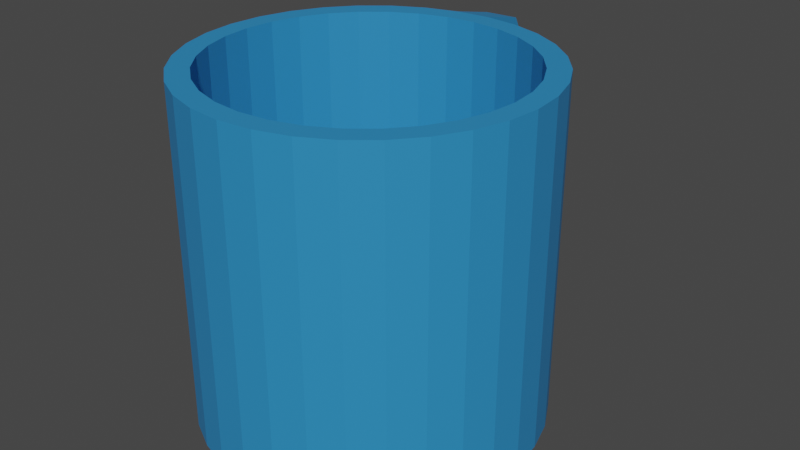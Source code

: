 # Source: mug.blend  (saved by Blender 2.92.15; exported with 4.5.12 LTS)
import bpy
from mathutils import Matrix  # noqa: F401  (used for matrix-valued properties, if any)

bpy.ops.wm.read_factory_settings(use_empty=True)
scene = bpy.context.scene
scene.name = 'Scene'

# ---- collections
col_collection = bpy.data.collections.new('Collection'); scene.collection.children.link(col_collection)

# ---- materials (node trees are filled in below, after node groups)
mat_white = bpy.data.materials.new('white')
mat_white.use_transparent_shadow = False

# ---- material node trees
mat_white.use_nodes = True; mat_white.node_tree.nodes.clear()
_N = mat_white.node_tree.nodes; _L = mat_white.node_tree.links
n0 = _N.new('ShaderNodeBsdfPrincipled'); n0.name = 'Principled BSDF'; n0.location = (10, 300)
n0.distribution = 'GGX'
n0.subsurface_method = 'BURLEY'
n0.inputs[0].default_value = (0.02634, 0.2524, 0.5741, 1.0)
n0.inputs[3].default_value = 1.45
n0.inputs[27].default_value = (0.0, 0.0, 0.0, 1.0)
n0.inputs[28].default_value = 1.0
n1 = _N.new('ShaderNodeOutputMaterial'); n1.name = 'Material Output'; n1.location = (300, 300)
_L.new(n0.outputs[0], n1.inputs[0])
n1.is_active_output = True

# ---- world
world_world = bpy.data.worlds.new('World'); scene.world = world_world
world_world.use_nodes = True; world_world.node_tree.nodes.clear()
_N = world_world.node_tree.nodes; _L = world_world.node_tree.links
n0 = _N.new('ShaderNodeOutputWorld'); n0.name = 'World Output'; n0.location = (300, 300)
n1 = _N.new('ShaderNodeBackground'); n1.name = 'Background'; n1.location = (10, 300)
n1.inputs[0].default_value = (0.05088, 0.05088, 0.05088, 1.0)
_L.new(n1.outputs[0], n0.inputs[0])
n0.is_active_output = True
world_world.color = (0.05088, 0.05088, 0.05088)
world_world.use_sun_shadow = False
world_world.sun_shadow_jitter_overblur = 0.0

# ---- meshes
me_cylinder = bpy.data.meshes.new('Cylinder')
me_cylinder.from_pydata([(0.0, 1.0, -1.0), (-4.808e-08, 0.8741, 1.0), (0.1951, 0.9808, -1.0), (0.1705, 0.8573, 1.0), (0.3827, 0.9239, -1.0), (0.3345, 0.8075, 1.0), (0.5556, 0.8315, -1.0), (0.4856, 0.7268, 1.0), (0.7071, 0.7071, -1.0), (0.6181, 0.6181, 1.0), (0.8315, 0.5556, -1.0), (0.7268, 0.4856, 1.0), (0.9239, 0.3827, -1.0), (0.8075, 0.3345, 1.0), (0.9808, 0.1951, -1.0), (0.8573, 0.1705, 1.0), (1.0, 7.55e-08, -1.0), (0.8741, 5.617e-08, 1.0), (0.9808, -0.1951, -1.0), (0.8573, -0.1705, 1.0), (0.9239, -0.3827, -1.0), (0.8075, -0.3345, 1.0), (0.8315, -0.5556, -1.0), (0.7268, -0.4856, 1.0), (0.7071, -0.7071, -1.0), (0.6181, -0.6181, 1.0), (0.5556, -0.8315, -1.0), (0.4856, -0.7268, 1.0), (0.3827, -0.9239, -1.0), (0.3345, -0.8075, 1.0), (0.1951, -0.9808, -1.0), (0.1705, -0.8573, 1.0), (-3.258e-07, -1.0, -1.0), (-2.872e-07, -0.8741, 1.0), (-0.1951, -0.9808, -1.0), (-0.1705, -0.8573, 1.0), (-0.3827, -0.9239, -1.0), (-0.3345, -0.8075, 1.0), (-0.5556, -0.8315, -1.0), (-0.4856, -0.7268, 1.0), (-0.7071, -0.7071, -1.0), (-0.6181, -0.6181, 1.0), (-0.8315, -0.5556, -1.0), (-0.7268, -0.4856, 1.0), (-0.9239, -0.3827, -1.0), (-0.8075, -0.3345, 1.0), (-0.9808, -0.1951, -1.0), (-0.8573, -0.1705, 1.0), (-1.0, 9.656e-07, -1.0), (-0.8741, 8.506e-07, 1.0), (-0.9808, 0.1951, -1.0), (-0.8573, 0.1705, 1.0), (-0.9239, 0.3827, -1.0), (-0.8075, 0.3345, 1.0), (-0.8315, 0.5556, -1.0), (-0.7268, 0.4856, 1.0), (-0.7071, 0.7071, -1.0), (-0.6181, 0.6181, 1.0), (-0.5556, 0.8315, -1.0), (-0.4856, 0.7268, 1.0), (-0.3827, 0.9239, -1.0), (-0.3345, 0.8075, 1.0), (-0.1951, 0.9808, -1.0), (-0.1705, 0.8573, 1.0), (0.0, 1.0, -0.6667), (0.0, 1.0, -0.3333), (0.0, 1.0, 2.98e-08), (0.0, 1.0, 0.3333), (0.0, 1.0, 0.6667), (0.1951, 0.9808, 0.6667), (0.1951, 0.9808, 0.3333), (0.1951, 0.9808, -2.98e-08), (0.1951, 0.9808, -0.3333), (0.1951, 0.9808, -0.6667), (0.3827, 0.9239, 0.6667), (0.3827, 0.9239, 0.3333), (0.3827, 0.9239, -2.98e-08), (0.3827, 0.9239, -0.3333), (0.3827, 0.9239, -0.6667), (0.5556, 0.8315, 0.6667), (0.5556, 0.8315, 0.3333), (0.5556, 0.8315, -2.98e-08), (0.5556, 0.8315, -0.3333), (0.5556, 0.8315, -0.6667), (0.7071, 0.7071, 0.6667), (0.7071, 0.7071, 0.3333), (0.7071, 0.7071, -2.98e-08), (0.7071, 0.7071, -0.3333), (0.7071, 0.7071, -0.6667), (0.8315, 0.5556, 0.6667), (0.8315, 0.5556, 0.3333), (0.8315, 0.5556, -2.98e-08), (0.8315, 0.5556, -0.3333), (0.8315, 0.5556, -0.6667), (0.9239, 0.3827, 0.6667), (0.9239, 0.3827, 0.3333), (0.9239, 0.3827, -2.98e-08), (0.9239, 0.3827, -0.3333), (0.9239, 0.3827, -0.6667), (0.9808, 0.1951, 0.6667), (0.9808, 0.1951, 0.3333), (0.9808, 0.1951, -2.98e-08), (0.9808, 0.1951, -0.3333), (0.9808, 0.1951, -0.6667), (1.0, 7.55e-08, 0.6667), (1.0, 7.55e-08, 0.3333), (1.0, 7.55e-08, -2.98e-08), (1.0, 7.55e-08, -0.3333), (1.0, 7.55e-08, -0.6667), (0.9808, -0.1951, 0.6667), (0.9808, -0.1951, 0.3333), (0.9808, -0.1951, -2.98e-08), (0.9808, -0.1951, -0.3333), (0.9808, -0.1951, -0.6667), (0.9239, -0.3827, 0.6667), (0.9239, -0.3827, 0.3333), (0.9239, -0.3827, -2.98e-08), (0.9239, -0.3827, -0.3333), (0.9239, -0.3827, -0.6667), (0.8315, -0.5556, 0.6667), (0.8315, -0.5556, 0.3333), (0.8315, -0.5556, -2.98e-08), (0.8315, -0.5556, -0.3333), (0.8315, -0.5556, -0.6667), (0.7071, -0.7071, 0.6667), (0.7071, -0.7071, 0.3333), (0.7071, -0.7071, -2.98e-08), (0.7071, -0.7071, -0.3333), (0.7071, -0.7071, -0.6667), (0.5556, -0.8315, 0.6667), (0.5556, -0.8315, 0.3333), (0.5556, -0.8315, -2.98e-08), (0.5556, -0.8315, -0.3333), (0.5556, -0.8315, -0.6667), (0.3827, -0.9239, 0.6667), (0.3827, -0.9239, 0.3333), (0.3827, -0.9239, -2.98e-08), (0.3827, -0.9239, -0.3333), (0.3827, -0.9239, -0.6667), (0.1951, -0.9808, 0.6667), (0.1951, -0.9808, 0.3333), (0.1951, -0.9808, -2.98e-08), (0.1951, -0.9808, -0.3333), (0.1951, -0.9808, -0.6667), (-3.258e-07, -1.0, 0.6667), (-3.258e-07, -1.0, 0.3333), (-3.258e-07, -1.0, -2.98e-08), (-3.258e-07, -1.0, -0.3333), (-3.258e-07, -1.0, -0.6667), (-0.1951, -0.9808, 0.6667), (-0.1951, -0.9808, 0.3333), (-0.1951, -0.9808, -2.98e-08), (-0.1951, -0.9808, -0.3333), (-0.1951, -0.9808, -0.6667), (-0.3827, -0.9239, 0.6667), (-0.3827, -0.9239, 0.3333), (-0.3827, -0.9239, -2.98e-08), (-0.3827, -0.9239, -0.3333), (-0.3827, -0.9239, -0.6667), (-0.5556, -0.8315, 0.6667), (-0.5556, -0.8315, 0.3333), (-0.5556, -0.8315, -2.98e-08), (-0.5556, -0.8315, -0.3333), (-0.5556, -0.8315, -0.6667), (-0.7071, -0.7071, 0.6667), (-0.7071, -0.7071, 0.3333), (-0.7071, -0.7071, -2.98e-08), (-0.7071, -0.7071, -0.3333), (-0.7071, -0.7071, -0.6667), (-0.8315, -0.5556, 0.6667), (-0.8315, -0.5556, 0.3333), (-0.8315, -0.5556, -2.98e-08), (-0.8315, -0.5556, -0.3333), (-0.8315, -0.5556, -0.6667), (-0.9239, -0.3827, 0.6667), (-0.9239, -0.3827, 0.3333), (-0.9239, -0.3827, -2.98e-08), (-0.9239, -0.3827, -0.3333), (-0.9239, -0.3827, -0.6667), (-0.9808, -0.1951, 0.6667), (-0.9808, -0.1951, 0.3333), (-0.9808, -0.1951, -2.98e-08), (-0.9808, -0.1951, -0.3333), (-0.9808, -0.1951, -0.6667), (-1.0, 9.656e-07, 0.6667), (-1.0, 9.656e-07, 0.3333), (-1.0, 9.656e-07, -2.98e-08), (-1.0, 9.656e-07, -0.3333), (-1.0, 9.656e-07, -0.6667), (-0.9808, 0.1951, 0.6667), (-0.9808, 0.1951, 0.3333), (-0.9808, 0.1951, -2.98e-08), (-0.9808, 0.1951, -0.3333), (-0.9808, 0.1951, -0.6667), (-0.9239, 0.3827, 0.6667), (-0.9239, 0.3827, 0.3333), (-0.9239, 0.3827, -2.98e-08), (-0.9239, 0.3827, -0.3333), (-0.9239, 0.3827, -0.6667), (-0.8315, 0.5556, 0.6667), (-0.8315, 0.5556, 0.3333), (-0.8315, 0.5556, -2.98e-08), (-0.8315, 0.5556, -0.3333), (-0.8315, 0.5556, -0.6667), (-0.7071, 0.7071, 0.6667), (-0.7071, 0.7071, 0.3333), (-0.7071, 0.7071, -2.98e-08), (-0.7071, 0.7071, -0.3333), (-0.7071, 0.7071, -0.6667), (-0.5556, 0.8315, 0.6667), (-0.5556, 0.8315, 0.3333), (-0.5556, 0.8315, -2.98e-08), (-0.5556, 0.8315, -0.3333), (-0.5556, 0.8315, -0.6667), (-0.3827, 0.9239, 0.6667), (-0.3827, 0.9239, 0.3333), (-0.3827, 0.9239, -2.98e-08), (-0.3827, 0.9239, -0.3333), (-0.3827, 0.9239, -0.6667), (-0.1951, 0.9808, 0.6667), (-0.1951, 0.9808, 0.3333), (-0.1951, 0.9808, -2.98e-08), (-0.1951, 0.9808, -0.3333), (-0.1951, 0.9808, -0.6667), (-0.04753, 1.483, 0.6667), (-0.04753, 1.356, 0.9075), (-0.2426, 1.463, -0.6667), (-0.2426, 1.416, -0.9027), (-0.04753, 1.435, -0.9027), (-0.2426, 1.337, 0.9075), (-0.04753, 1.483, -0.6667), (-0.2426, 1.463, 0.6667), (-0.2189, 1.222, -0.6667), (-0.2189, 1.222, -1.0), (-0.02376, 1.241, -0.6667), (-0.02376, 1.241, -1.0), (-0.2426, 1.463, 0.6669), (-0.04753, 1.482, 0.6669), (-0.2189, 1.222, 0.6926), (-0.02376, 1.241, 0.6926), (0.1951, 0.9808, 1.0), (0.0, 1.0, 1.0), (0.3827, 0.9239, 1.0), (0.5556, 0.8315, 1.0), (0.7071, 0.7071, 1.0), (0.8315, 0.5556, 1.0), (0.9239, 0.3827, 1.0), (0.9808, 0.1951, 1.0), (1.0, 7.55e-08, 1.0), (0.9808, -0.1951, 1.0), (0.9239, -0.3827, 1.0), (0.8315, -0.5556, 1.0), (0.7071, -0.7071, 1.0), (0.5556, -0.8315, 1.0), (0.3827, -0.9239, 1.0), (0.1951, -0.9808, 1.0), (-3.258e-07, -1.0, 1.0), (-0.1951, -0.9808, 1.0), (-0.3827, -0.9239, 1.0), (-0.5556, -0.8315, 1.0), (-0.7071, -0.7071, 1.0), (-0.8315, -0.5556, 1.0), (-0.9239, -0.3827, 1.0), (-0.9808, -0.1951, 1.0), (-1.0, 9.656e-07, 1.0), (-0.9808, 0.1951, 1.0), (-0.9239, 0.3827, 1.0), (-0.8315, 0.5556, 1.0), (-0.7071, 0.7071, 1.0), (-0.5556, 0.8315, 1.0), (-0.3827, 0.9239, 1.0), (-0.1951, 0.9808, 1.0), (0.1705, 0.8573, -0.7324), (1.251e-07, 0.8741, -0.7324), (0.3345, 0.8075, -0.7324), (0.4856, 0.7268, -0.7324), (0.6181, 0.6181, -0.7324), (0.7268, 0.4856, -0.7324), (0.8075, 0.3345, -0.7324), (0.8573, 0.1705, -0.7324), (0.8741, 5.617e-08, -0.7324), (0.8573, -0.1705, -0.7324), (0.8075, -0.3345, -0.7324), (0.7268, -0.4856, -0.7324), (0.6181, -0.6181, -0.7324), (0.4856, -0.7268, -0.7324), (0.3345, -0.8075, -0.7324), (0.1705, -0.8573, -0.7324), (-1.14e-07, -0.8741, -0.7324), (-0.1705, -0.8573, -0.7324), (-0.3345, -0.8075, -0.7324), (-0.4856, -0.7268, -0.7324), (-0.6181, -0.6181, -0.7324), (-0.7268, -0.4856, -0.7324), (-0.8075, -0.3345, -0.7324), (-0.8573, -0.1705, -0.7324), (-0.8741, 8.506e-07, -0.7324), (-0.8573, 0.1705, -0.7324), (-0.8075, 0.3345, -0.7324), (-0.7268, 0.4856, -0.7324), (-0.6181, 0.6181, -0.7324), (-0.4856, 0.7268, -0.7324), (-0.3345, 0.8075, -0.7324), (-0.1705, 0.8573, -0.7324)], [], [(68, 241, 240, 69), (69, 240, 242, 74), (74, 242, 243, 79), (79, 243, 244, 84), (84, 244, 245, 89), (89, 245, 246, 94), (94, 246, 247, 99), (99, 247, 248, 104), (104, 248, 249, 109), (109, 249, 250, 114), (114, 250, 251, 119), (119, 251, 252, 124), (124, 252, 253, 129), (129, 253, 254, 134), (134, 254, 255, 139), (139, 255, 256, 144), (144, 256, 257, 149), (149, 257, 258, 154), (154, 258, 259, 159), (159, 259, 260, 164), (164, 260, 261, 169), (169, 261, 262, 174), (174, 262, 263, 179), (179, 263, 264, 184), (184, 264, 265, 189), (189, 265, 266, 194), (194, 266, 267, 199), (199, 267, 268, 204), (204, 268, 269, 209), (209, 269, 270, 214), (47, 45, 294, 295), (214, 270, 271, 219), (271, 241, 225, 229), (0, 2, 4, 6, 8, 10, 12, 14, 16, 18, 20, 22, 24, 26, 28, 30, 32, 34, 36, 38, 40, 42, 44, 46, 48, 50, 52, 54, 56, 58, 60, 62), (68, 219, 231, 224), (223, 222, 65, 64), (222, 221, 66, 65), (221, 220, 67, 66), (220, 219, 68, 67), (60, 218, 223, 62), (218, 217, 222, 223), (217, 216, 221, 222), (216, 215, 220, 221), (215, 214, 219, 220), (58, 213, 218, 60), (213, 212, 217, 218), (212, 211, 216, 217), (211, 210, 215, 216), (210, 209, 214, 215), (56, 208, 213, 58), (208, 207, 212, 213), (207, 206, 211, 212), (206, 205, 210, 211), (205, 204, 209, 210), (54, 203, 208, 56), (203, 202, 207, 208), (202, 201, 206, 207), (201, 200, 205, 206), (200, 199, 204, 205), (52, 198, 203, 54), (198, 197, 202, 203), (197, 196, 201, 202), (196, 195, 200, 201), (195, 194, 199, 200), (50, 193, 198, 52), (193, 192, 197, 198), (192, 191, 196, 197), (191, 190, 195, 196), (190, 189, 194, 195), (48, 188, 193, 50), (188, 187, 192, 193), (187, 186, 191, 192), (186, 185, 190, 191), (185, 184, 189, 190), (46, 183, 188, 48), (183, 182, 187, 188), (182, 181, 186, 187), (181, 180, 185, 186), (180, 179, 184, 185), (44, 178, 183, 46), (178, 177, 182, 183), (177, 176, 181, 182), (176, 175, 180, 181), (175, 174, 179, 180), (42, 173, 178, 44), (173, 172, 177, 178), (172, 171, 176, 177), (171, 170, 175, 176), (170, 169, 174, 175), (40, 168, 173, 42), (168, 167, 172, 173), (167, 166, 171, 172), (166, 165, 170, 171), (165, 164, 169, 170), (38, 163, 168, 40), (163, 162, 167, 168), (162, 161, 166, 167), (161, 160, 165, 166), (160, 159, 164, 165), (36, 158, 163, 38), (158, 157, 162, 163), (157, 156, 161, 162), (156, 155, 160, 161), (155, 154, 159, 160), (34, 153, 158, 36), (153, 152, 157, 158), (152, 151, 156, 157), (151, 150, 155, 156), (150, 149, 154, 155), (32, 148, 153, 34), (148, 147, 152, 153), (147, 146, 151, 152), (146, 145, 150, 151), (145, 144, 149, 150), (30, 143, 148, 32), (143, 142, 147, 148), (142, 141, 146, 147), (141, 140, 145, 146), (140, 139, 144, 145), (28, 138, 143, 30), (138, 137, 142, 143), (137, 136, 141, 142), (136, 135, 140, 141), (135, 134, 139, 140), (26, 133, 138, 28), (133, 132, 137, 138), (132, 131, 136, 137), (131, 130, 135, 136), (130, 129, 134, 135), (24, 128, 133, 26), (128, 127, 132, 133), (127, 126, 131, 132), (126, 125, 130, 131), (125, 124, 129, 130), (22, 123, 128, 24), (123, 122, 127, 128), (122, 121, 126, 127), (121, 120, 125, 126), (120, 119, 124, 125), (20, 118, 123, 22), (118, 117, 122, 123), (117, 116, 121, 122), (116, 115, 120, 121), (115, 114, 119, 120), (18, 113, 118, 20), (113, 112, 117, 118), (112, 111, 116, 117), (111, 110, 115, 116), (110, 109, 114, 115), (16, 108, 113, 18), (108, 107, 112, 113), (107, 106, 111, 112), (106, 105, 110, 111), (105, 104, 109, 110), (14, 103, 108, 16), (103, 102, 107, 108), (102, 101, 106, 107), (101, 100, 105, 106), (100, 99, 104, 105), (12, 98, 103, 14), (98, 97, 102, 103), (97, 96, 101, 102), (96, 95, 100, 101), (95, 94, 99, 100), (10, 93, 98, 12), (93, 92, 97, 98), (92, 91, 96, 97), (91, 90, 95, 96), (90, 89, 94, 95), (8, 88, 93, 10), (88, 87, 92, 93), (87, 86, 91, 92), (86, 85, 90, 91), (85, 84, 89, 90), (6, 83, 88, 8), (83, 82, 87, 88), (82, 81, 86, 87), (81, 80, 85, 86), (80, 79, 84, 85), (4, 78, 83, 6), (78, 77, 82, 83), (77, 76, 81, 82), (76, 75, 80, 81), (75, 74, 79, 80), (2, 73, 78, 4), (73, 72, 77, 78), (72, 71, 76, 77), (71, 70, 75, 76), (70, 69, 74, 75), (0, 64, 73, 2), (64, 65, 72, 73), (65, 66, 71, 72), (66, 67, 70, 71), (67, 68, 69, 70), (231, 229, 225, 224), (227, 226, 230, 228), (233, 232, 226, 227), (234, 230, 237, 239), (234, 235, 228, 230), (235, 233, 227, 228), (241, 68, 224, 225), (219, 271, 229, 231), (0, 62, 233, 235), (64, 0, 235, 234), (223, 64, 234, 232), (62, 223, 232, 233), (238, 239, 237, 236), (226, 232, 238, 236), (230, 226, 236, 237), (232, 234, 239, 238), (1, 3, 240, 241), (3, 5, 242, 240), (5, 7, 243, 242), (7, 9, 244, 243), (9, 11, 245, 244), (11, 13, 246, 245), (13, 15, 247, 246), (15, 17, 248, 247), (17, 19, 249, 248), (19, 21, 250, 249), (21, 23, 251, 250), (23, 25, 252, 251), (25, 27, 253, 252), (27, 29, 254, 253), (29, 31, 255, 254), (31, 33, 256, 255), (33, 35, 257, 256), (35, 37, 258, 257), (37, 39, 259, 258), (39, 41, 260, 259), (41, 43, 261, 260), (43, 45, 262, 261), (45, 47, 263, 262), (47, 49, 264, 263), (49, 51, 265, 264), (51, 53, 266, 265), (53, 55, 267, 266), (55, 57, 268, 267), (57, 59, 269, 268), (59, 61, 270, 269), (61, 63, 271, 270), (63, 1, 241, 271), (272, 273, 303, 302, 301, 300, 299, 298, 297, 296, 295, 294, 293, 292, 291, 290, 289, 288, 287, 286, 285, 284, 283, 282, 281, 280, 279, 278, 277, 276, 275, 274), (21, 19, 281, 282), (49, 47, 295, 296), (23, 21, 282, 283), (51, 49, 296, 297), (25, 23, 283, 284), (53, 51, 297, 298), (27, 25, 284, 285), (55, 53, 298, 299), (29, 27, 285, 286), (3, 1, 273, 272), (57, 55, 299, 300), (31, 29, 286, 287), (5, 3, 272, 274), (59, 57, 300, 301), (33, 31, 287, 288), (7, 5, 274, 275), (61, 59, 301, 302), (35, 33, 288, 289), (9, 7, 275, 276), (63, 61, 302, 303), (37, 35, 289, 290), (11, 9, 276, 277), (1, 63, 303, 273), (39, 37, 290, 291), (13, 11, 277, 278), (41, 39, 291, 292), (15, 13, 278, 279), (43, 41, 292, 293), (17, 15, 279, 280), (45, 43, 293, 294), (19, 17, 280, 281)])
_uv = me_cylinder.uv_layers.new(name='UVMap')
_uv.uv.foreach_set('vector', [1.0, 0.9167, 1.0, 1.0, 0.9688, 1.0, 0.9688, 0.9167, 0.9688, 0.9167, 0.9688, 1.0, 0.9375, 1.0, 0.9375, 0.9167, 0.9375, 0.9167, 0.9375, 1.0, 0.9062, 1.0, 0.9062, 0.9167, 0.9062, 0.9167, 0.9062, 1.0, 0.875, 1.0, 0.875, 0.9167, 0.875, 0.9167, 0.875, 1.0, 0.8438, 1.0, 0.8438, 0.9167, 0.8438, 0.9167, 0.8438, 1.0, 0.8125, 1.0, 0.8125, 0.9167, 0.8125, 0.9167, 0.8125, 1.0, 0.7812, 1.0, 0.7812, 0.9167, 0.7812, 0.9167, 0.7812, 1.0, 0.75, 1.0, 0.75, 0.9167, 0.75, 0.9167, 0.75, 1.0, 0.7188, 1.0, 0.7188, 0.9167, 0.7188, 0.9167, 0.7188, 1.0, 0.6875, 1.0, 0.6875, 0.9167, 0.6875, 0.9167, 0.6875, 1.0, 0.6562, 1.0, 0.6562, 0.9167, 0.6562, 0.9167, 0.6562, 1.0, 0.625, 1.0, 0.625, 0.9167, 0.625, 0.9167, 0.625, 1.0, 0.5938, 1.0, 0.5938, 0.9167, 0.5938, 0.9167, 0.5938, 1.0, 0.5625, 1.0, 0.5625, 0.9167, 0.5625, 0.9167, 0.5625, 1.0, 0.5312, 1.0, 0.5312, 0.9167, 0.5312, 0.9167, 0.5312, 1.0, 0.5, 1.0, 0.5, 0.9167, 0.5, 0.9167, 0.5, 1.0, 0.4688, 1.0, 0.4688, 0.9167, 0.4688, 0.9167, 0.4688, 1.0, 0.4375, 1.0, 0.4375, 0.9167, 0.4375, 0.9167, 0.4375, 1.0, 0.4062, 1.0, 0.4062, 0.9167, 0.4062, 0.9167, 0.4062, 1.0, 0.375, 1.0, 0.375, 0.9167, 0.375, 0.9167, 0.375, 1.0, 0.3438, 1.0, 0.3437, 0.9167, 0.3437, 0.9167, 0.3438, 1.0, 0.3125, 1.0, 0.3125, 0.9167, 0.3125, 0.9167, 0.3125, 1.0, 0.2812, 1.0, 0.2812, 0.9167, 0.2812, 0.9167, 0.2812, 1.0, 0.25, 1.0, 0.25, 0.9167, 0.25, 0.9167, 0.25, 1.0, 0.2188, 1.0, 0.2188, 0.9167, 0.2188, 0.9167, 0.2188, 1.0, 0.1875, 1.0, 0.1875, 0.9167, 0.1875, 0.9167, 0.1875, 1.0, 0.1562, 1.0, 0.1562, 0.9167, 0.1562, 0.9167, 0.1562, 1.0, 0.125, 1.0, 0.125, 0.9167, 0.125, 0.9167, 0.125, 1.0, 0.09375, 1.0, 0.09375, 0.9167, 0.09375, 0.9167, 0.09375, 1.0, 0.0625, 1.0, 0.0625, 0.9167, 0.04425, 0.2091, 0.05619, 0.1697, 0.05619, 0.1697, 0.04425, 0.2091, 0.0625, 0.9167, 0.0625, 1.0, 0.03125, 1.0, 0.03125, 0.9167, 0.2032, 0.4854, 0.25, 0.49, 0.25, 0.49, 0.2032, 0.4854, 0.75, 0.49, 0.7968, 0.4854, 0.8418, 0.4717, 0.8833, 0.4496, 0.9197, 0.4197, 0.9496, 0.3833, 0.9717, 0.3418, 0.9854, 0.2968, 0.99, 0.25, 0.9854, 0.2032, 0.9717, 0.1582, 0.9496, 0.1167, 0.9197, 0.08029, 0.8833, 0.05045, 0.8418, 0.02827, 0.7968, 0.01461, 0.75, 0.01, 0.7032, 0.01461, 0.6582, 0.02827, 0.6167, 0.05045, 0.5803, 0.08029, 0.5504, 0.1167, 0.5283, 0.1582, 0.5146, 0.2032, 0.51, 0.25, 0.5146, 0.2968, 0.5283, 0.3418, 0.5504, 0.3833, 0.5803, 0.4197, 0.6167, 0.4496, 0.6582, 0.4717, 0.7032, 0.4854, 0.0, 0.9167, 0.03125, 0.9167, 0.03125, 0.9167, 0.0, 0.9167, 0.03125, 0.5833, 0.03125, 0.6667, 0.0, 0.6667, 0.0, 0.5833, 0.03125, 0.6667, 0.03125, 0.75, 0.0, 0.75, 0.0, 0.6667, 0.03125, 0.75, 0.03125, 0.8333, 0.0, 0.8333, 0.0, 0.75, 0.03125, 0.8333, 0.03125, 0.9167, 0.0, 0.9167, 0.0, 0.8333, 0.0625, 0.5, 0.0625, 0.5833, 0.03125, 0.5833, 0.03125, 0.5, 0.0625, 0.5833, 0.0625, 0.6667, 0.03125, 0.6667, 0.03125, 0.5833, 0.0625, 0.6667, 0.0625, 0.75, 0.03125, 0.75, 0.03125, 0.6667, 0.0625, 0.75, 0.0625, 0.8333, 0.03125, 0.8333, 0.03125, 0.75, 0.0625, 0.8333, 0.0625, 0.9167, 0.03125, 0.9167, 0.03125, 0.8333, 0.09375, 0.5, 0.09375, 0.5833, 0.0625, 0.5833, 0.0625, 0.5, 0.09375, 0.5833, 0.09375, 0.6667, 0.0625, 0.6667, 0.0625, 0.5833, 0.09375, 0.6667, 0.09375, 0.75, 0.0625, 0.75, 0.0625, 0.6667, 0.09375, 0.75, 0.09375, 0.8333, 0.0625, 0.8333, 0.0625, 0.75, 0.09375, 0.8333, 0.09375, 0.9167, 0.0625, 0.9167, 0.0625, 0.8333, 0.125, 0.5, 0.125, 0.5833, 0.09375, 0.5833, 0.09375, 0.5, 0.125, 0.5833, 0.125, 0.6667, 0.09375, 0.6667, 0.09375, 0.5833, 0.125, 0.6667, 0.125, 0.75, 0.09375, 0.75, 0.09375, 0.6667, 0.125, 0.75, 0.125, 0.8333, 0.09375, 0.8333, 0.09375, 0.75, 0.125, 0.8333, 0.125, 0.9167, 0.09375, 0.9167, 0.09375, 0.8333, 0.1562, 0.5, 0.1562, 0.5833, 0.125, 0.5833, 0.125, 0.5, 0.1562, 0.5833, 0.1562, 0.6667, 0.125, 0.6667, 0.125, 0.5833, 0.1562, 0.6667, 0.1562, 0.75, 0.125, 0.75, 0.125, 0.6667, 0.1562, 0.75, 0.1562, 0.8333, 0.125, 0.8333, 0.125, 0.75, 0.1562, 0.8333, 0.1562, 0.9167, 0.125, 0.9167, 0.125, 0.8333, 0.1875, 0.5, 0.1875, 0.5833, 0.1562, 0.5833, 0.1562, 0.5, 0.1875, 0.5833, 0.1875, 0.6667, 0.1562, 0.6667, 0.1562, 0.5833, 0.1875, 0.6667, 0.1875, 0.75, 0.1562, 0.75, 0.1562, 0.6667, 0.1875, 0.75, 0.1875, 0.8333, 0.1562, 0.8333, 0.1562, 0.75, 0.1875, 0.8333, 0.1875, 0.9167, 0.1562, 0.9167, 0.1562, 0.8333, 0.2188, 0.5, 0.2188, 0.5833, 0.1875, 0.5833, 0.1875, 0.5, 0.2188, 0.5833, 0.2188, 0.6667, 0.1875, 0.6667, 0.1875, 0.5833, 0.2188, 0.6667, 0.2188, 0.75, 0.1875, 0.75, 0.1875, 0.6667, 0.2188, 0.75, 0.2188, 0.8333, 0.1875, 0.8333, 0.1875, 0.75, 0.2188, 0.8333, 0.2188, 0.9167, 0.1875, 0.9167, 0.1875, 0.8333, 0.25, 0.5, 0.25, 0.5833, 0.2188, 0.5833, 0.2188, 0.5, 0.25, 0.5833, 0.25, 0.6667, 0.2188, 0.6667, 0.2188, 0.5833, 0.25, 0.6667, 0.25, 0.75, 0.2188, 0.75, 0.2188, 0.6667, 0.25, 0.75, 0.25, 0.8333, 0.2188, 0.8333, 0.2188, 0.75, 0.25, 0.8333, 0.25, 0.9167, 0.2188, 0.9167, 0.2188, 0.8333, 0.2812, 0.5, 0.2812, 0.5833, 0.25, 0.5833, 0.25, 0.5, 0.2812, 0.5833, 0.2812, 0.6667, 0.25, 0.6667, 0.25, 0.5833, 0.2812, 0.6667, 0.2812, 0.75, 0.25, 0.75, 0.25, 0.6667, 0.2812, 0.75, 0.2812, 0.8333, 0.25, 0.8333, 0.25, 0.75, 0.2812, 0.8333, 0.2812, 0.9167, 0.25, 0.9167, 0.25, 0.8333, 0.3125, 0.5, 0.3125, 0.5833, 0.2812, 0.5833, 0.2812, 0.5, 0.3125, 0.5833, 0.3125, 0.6667, 0.2812, 0.6667, 0.2812, 0.5833, 0.3125, 0.6667, 0.3125, 0.75, 0.2812, 0.75, 0.2812, 0.6667, 0.3125, 0.75, 0.3125, 0.8333, 0.2812, 0.8333, 0.2812, 0.75, 0.3125, 0.8333, 0.3125, 0.9167, 0.2812, 0.9167, 0.2812, 0.8333, 0.3438, 0.5, 0.3438, 0.5833, 0.3125, 0.5833, 0.3125, 0.5, 0.3438, 0.5833, 0.3437, 0.6667, 0.3125, 0.6667, 0.3125, 0.5833, 0.3437, 0.6667, 0.3437, 0.75, 0.3125, 0.75, 0.3125, 0.6667, 0.3437, 0.75, 0.3437, 0.8333, 0.3125, 0.8333, 0.3125, 0.75, 0.3437, 0.8333, 0.3437, 0.9167, 0.3125, 0.9167, 0.3125, 0.8333, 0.375, 0.5, 0.375, 0.5833, 0.3438, 0.5833, 0.3438, 0.5, 0.375, 0.5833, 0.375, 0.6667, 0.3437, 0.6667, 0.3438, 0.5833, 0.375, 0.6667, 0.375, 0.75, 0.3437, 0.75, 0.3437, 0.6667, 0.375, 0.75, 0.375, 0.8333, 0.3437, 0.8333, 0.3437, 0.75, 0.375, 0.8333, 0.375, 0.9167, 0.3437, 0.9167, 0.3437, 0.8333, 0.4062, 0.5, 0.4062, 0.5833, 0.375, 0.5833, 0.375, 0.5, 0.4062, 0.5833, 0.4062, 0.6667, 0.375, 0.6667, 0.375, 0.5833, 0.4062, 0.6667, 0.4063, 0.75, 0.375, 0.75, 0.375, 0.6667, 0.4063, 0.75, 0.4063, 0.8333, 0.375, 0.8333, 0.375, 0.75, 0.4063, 0.8333, 0.4062, 0.9167, 0.375, 0.9167, 0.375, 0.8333, 0.4375, 0.5, 0.4375, 0.5833, 0.4062, 0.5833, 0.4062, 0.5, 0.4375, 0.5833, 0.4375, 0.6667, 0.4062, 0.6667, 0.4062, 0.5833, 0.4375, 0.6667, 0.4375, 0.75, 0.4063, 0.75, 0.4062, 0.6667, 0.4375, 0.75, 0.4375, 0.8333, 0.4063, 0.8333, 0.4063, 0.75, 0.4375, 0.8333, 0.4375, 0.9167, 0.4062, 0.9167, 0.4063, 0.8333, 0.4688, 0.5, 0.4688, 0.5833, 0.4375, 0.5833, 0.4375, 0.5, 0.4688, 0.5833, 0.4687, 0.6667, 0.4375, 0.6667, 0.4375, 0.5833, 0.4687, 0.6667, 0.4688, 0.75, 0.4375, 0.75, 0.4375, 0.6667, 0.4688, 0.75, 0.4688, 0.8333, 0.4375, 0.8333, 0.4375, 0.75, 0.4688, 0.8333, 0.4688, 0.9167, 0.4375, 0.9167, 0.4375, 0.8333, 0.5, 0.5, 0.5, 0.5833, 0.4688, 0.5833, 0.4688, 0.5, 0.5, 0.5833, 0.5, 0.6667, 0.4687, 0.6667, 0.4688, 0.5833, 0.5, 0.6667, 0.5, 0.75, 0.4688, 0.75, 0.4687, 0.6667, 0.5, 0.75, 0.5, 0.8333, 0.4688, 0.8333, 0.4688, 0.75, 0.5, 0.8333, 0.5, 0.9167, 0.4688, 0.9167, 0.4688, 0.8333, 0.5312, 0.5, 0.5312, 0.5833, 0.5, 0.5833, 0.5, 0.5, 0.5312, 0.5833, 0.5312, 0.6667, 0.5, 0.6667, 0.5, 0.5833, 0.5312, 0.6667, 0.5312, 0.75, 0.5, 0.75, 0.5, 0.6667, 0.5312, 0.75, 0.5312, 0.8333, 0.5, 0.8333, 0.5, 0.75, 0.5312, 0.8333, 0.5312, 0.9167, 0.5, 0.9167, 0.5, 0.8333, 0.5625, 0.5, 0.5625, 0.5833, 0.5312, 0.5833, 0.5312, 0.5, 0.5625, 0.5833, 0.5625, 0.6667, 0.5312, 0.6667, 0.5312, 0.5833, 0.5625, 0.6667, 0.5625, 0.75, 0.5312, 0.75, 0.5312, 0.6667, 0.5625, 0.75, 0.5625, 0.8333, 0.5312, 0.8333, 0.5312, 0.75, 0.5625, 0.8333, 0.5625, 0.9167, 0.5312, 0.9167, 0.5312, 0.8333, 0.5938, 0.5, 0.5938, 0.5833, 0.5625, 0.5833, 0.5625, 0.5, 0.5938, 0.5833, 0.5938, 0.6667, 0.5625, 0.6667, 0.5625, 0.5833, 0.5938, 0.6667, 0.5938, 0.75, 0.5625, 0.75, 0.5625, 0.6667, 0.5938, 0.75, 0.5938, 0.8333, 0.5625, 0.8333, 0.5625, 0.75, 0.5938, 0.8333, 0.5938, 0.9167, 0.5625, 0.9167, 0.5625, 0.8333, 0.625, 0.5, 0.625, 0.5833, 0.5938, 0.5833, 0.5938, 0.5, 0.625, 0.5833, 0.625, 0.6667, 0.5938, 0.6667, 0.5938, 0.5833, 0.625, 0.6667, 0.625, 0.75, 0.5938, 0.75, 0.5938, 0.6667, 0.625, 0.75, 0.625, 0.8333, 0.5938, 0.8333, 0.5938, 0.75, 0.625, 0.8333, 0.625, 0.9167, 0.5938, 0.9167, 0.5938, 0.8333, 0.6562, 0.5, 0.6562, 0.5833, 0.625, 0.5833, 0.625, 0.5, 0.6562, 0.5833, 0.6562, 0.6667, 0.625, 0.6667, 0.625, 0.5833, 0.6562, 0.6667, 0.6563, 0.75, 0.625, 0.75, 0.625, 0.6667, 0.6563, 0.75, 0.6563, 0.8333, 0.625, 0.8333, 0.625, 0.75, 0.6563, 0.8333, 0.6562, 0.9167, 0.625, 0.9167, 0.625, 0.8333, 0.6875, 0.5, 0.6875, 0.5833, 0.6562, 0.5833, 0.6562, 0.5, 0.6875, 0.5833, 0.6875, 0.6667, 0.6562, 0.6667, 0.6562, 0.5833, 0.6875, 0.6667, 0.6875, 0.75, 0.6563, 0.75, 0.6562, 0.6667, 0.6875, 0.75, 0.6875, 0.8333, 0.6563, 0.8333, 0.6563, 0.75, 0.6875, 0.8333, 0.6875, 0.9167, 0.6562, 0.9167, 0.6563, 0.8333, 0.7188, 0.5, 0.7188, 0.5833, 0.6875, 0.5833, 0.6875, 0.5, 0.7188, 0.5833, 0.7188, 0.6667, 0.6875, 0.6667, 0.6875, 0.5833, 0.7188, 0.6667, 0.7188, 0.75, 0.6875, 0.75, 0.6875, 0.6667, 0.7188, 0.75, 0.7188, 0.8333, 0.6875, 0.8333, 0.6875, 0.75, 0.7188, 0.8333, 0.7188, 0.9167, 0.6875, 0.9167, 0.6875, 0.8333, 0.75, 0.5, 0.75, 0.5833, 0.7188, 0.5833, 0.7188, 0.5, 0.75, 0.5833, 0.75, 0.6667, 0.7188, 0.6667, 0.7188, 0.5833, 0.75, 0.6667, 0.75, 0.75, 0.7188, 0.75, 0.7188, 0.6667, 0.75, 0.75, 0.75, 0.8333, 0.7188, 0.8333, 0.7188, 0.75, 0.75, 0.8333, 0.75, 0.9167, 0.7188, 0.9167, 0.7188, 0.8333, 0.7812, 0.5, 0.7812, 0.5833, 0.75, 0.5833, 0.75, 0.5, 0.7812, 0.5833, 0.7812, 0.6667, 0.75, 0.6667, 0.75, 0.5833, 0.7812, 0.6667, 0.7812, 0.75, 0.75, 0.75, 0.75, 0.6667, 0.7812, 0.75, 0.7812, 0.8333, 0.75, 0.8333, 0.75, 0.75, 0.7812, 0.8333, 0.7812, 0.9167, 0.75, 0.9167, 0.75, 0.8333, 0.8125, 0.5, 0.8125, 0.5833, 0.7812, 0.5833, 0.7812, 0.5, 0.8125, 0.5833, 0.8125, 0.6667, 0.7812, 0.6667, 0.7812, 0.5833, 0.8125, 0.6667, 0.8125, 0.75, 0.7812, 0.75, 0.7812, 0.6667, 0.8125, 0.75, 0.8125, 0.8333, 0.7812, 0.8333, 0.7812, 0.75, 0.8125, 0.8333, 0.8125, 0.9167, 0.7812, 0.9167, 0.7812, 0.8333, 0.8438, 0.5, 0.8438, 0.5833, 0.8125, 0.5833, 0.8125, 0.5, 0.8438, 0.5833, 0.8437, 0.6667, 0.8125, 0.6667, 0.8125, 0.5833, 0.8437, 0.6667, 0.8438, 0.75, 0.8125, 0.75, 0.8125, 0.6667, 0.8438, 0.75, 0.8438, 0.8333, 0.8125, 0.8333, 0.8125, 0.75, 0.8438, 0.8333, 0.8438, 0.9167, 0.8125, 0.9167, 0.8125, 0.8333, 0.875, 0.5, 0.875, 0.5833, 0.8438, 0.5833, 0.8438, 0.5, 0.875, 0.5833, 0.875, 0.6667, 0.8437, 0.6667, 0.8438, 0.5833, 0.875, 0.6667, 0.875, 0.75, 0.8438, 0.75, 0.8437, 0.6667, 0.875, 0.75, 0.875, 0.8333, 0.8438, 0.8333, 0.8438, 0.75, 0.875, 0.8333, 0.875, 0.9167, 0.8438, 0.9167, 0.8438, 0.8333, 0.9062, 0.5, 0.9062, 0.5833, 0.875, 0.5833, 0.875, 0.5, 0.9062, 0.5833, 0.9062, 0.6667, 0.875, 0.6667, 0.875, 0.5833, 0.9062, 0.6667, 0.9062, 0.75, 0.875, 0.75, 0.875, 0.6667, 0.9062, 0.75, 0.9062, 0.8333, 0.875, 0.8333, 0.875, 0.75, 0.9062, 0.8333, 0.9062, 0.9167, 0.875, 0.9167, 0.875, 0.8333, 0.9375, 0.5, 0.9375, 0.5833, 0.9062, 0.5833, 0.9062, 0.5, 0.9375, 0.5833, 0.9375, 0.6667, 0.9062, 0.6667, 0.9062, 0.5833, 0.9375, 0.6667, 0.9375, 0.75, 0.9062, 0.75, 0.9062, 0.6667, 0.9375, 0.75, 0.9375, 0.8333, 0.9062, 0.8333, 0.9062, 0.75, 0.9375, 0.8333, 0.9375, 0.9167, 0.9062, 0.9167, 0.9062, 0.8333, 0.9688, 0.5, 0.9688, 0.5833, 0.9375, 0.5833, 0.9375, 0.5, 0.9688, 0.5833, 0.9688, 0.6667, 0.9375, 0.6667, 0.9375, 0.5833, 0.9688, 0.6667, 0.9688, 0.75, 0.9375, 0.75, 0.9375, 0.6667, 0.9688, 0.75, 0.9688, 0.8333, 0.9375, 0.8333, 0.9375, 0.75, 0.9688, 0.8333, 0.9688, 0.9167, 0.9375, 0.9167, 0.9375, 0.8333, 1.0, 0.5, 1.0, 0.5833, 0.9688, 0.5833, 0.9688, 0.5, 1.0, 0.5833, 1.0, 0.6667, 0.9688, 0.6667, 0.9688, 0.5833, 1.0, 0.6667, 1.0, 0.75, 0.9688, 0.75, 0.9688, 0.6667, 1.0, 0.75, 1.0, 0.8333, 0.9688, 0.8333, 0.9688, 0.75, 1.0, 0.8333, 1.0, 0.9167, 0.9688, 0.9167, 0.9688, 0.8333, 0.03125, 0.9167, 0.03125, 1.0, 0.0, 1.0, 0.0, 0.9167, 0.03125, 0.5, 0.03125, 0.5833, 0.0, 0.5833, 0.0, 0.5, 0.03125, 0.5, 0.03125, 0.5833, 0.03125, 0.5833, 0.03125, 0.5, 1.0, 0.5833, 1.0, 0.5833, 1.0, 0.5833, 1.0, 0.5833, 1.0, 0.5833, 1.0, 0.5, 1.0, 0.5, 1.0, 0.5833, 0.75, 0.49, 0.7032, 0.4854, 0.7032, 0.4854, 0.75, 0.49, 1.0, 1.0, 1.0, 0.9167, 1.0, 0.9167, 1.0, 1.0, 0.03125, 0.9167, 0.03125, 1.0, 0.03125, 1.0, 0.03125, 0.9167, 0.75, 0.49, 0.7032, 0.4854, 0.7032, 0.4854, 0.75, 0.49, 1.0, 0.5833, 1.0, 0.5, 1.0, 0.5, 1.0, 0.5833, 0.03125, 0.5833, 0.0, 0.5833, 0.0, 0.5833, 0.03125, 0.5833, 0.03125, 0.5, 0.03125, 0.5833, 0.03125, 0.5833, 0.03125, 0.5, 0.03125, 0.5833, 0.0, 0.5833, 0.0, 0.5833, 0.03125, 0.5833, 0.03125, 0.5833, 0.03125, 0.5833, 0.03125, 0.5833, 0.03125, 0.5833, 0.0, 0.5833, 0.03125, 0.5833, 0.03125, 0.5833, 0.0, 0.5833, 0.03125, 0.5833, 0.0, 0.5833, 0.0, 0.5833, 0.03125, 0.5833, 0.25, 0.4598, 0.2909, 0.4557, 0.2968, 0.4854, 0.25, 0.49, 0.2909, 0.4557, 0.3303, 0.4438, 0.3418, 0.4717, 0.2968, 0.4854, 0.3303, 0.4438, 0.3665, 0.4244, 0.3833, 0.4496, 0.3418, 0.4717, 0.3665, 0.4244, 0.3983, 0.3983, 0.4197, 0.4197, 0.3833, 0.4496, 0.3983, 0.3983, 0.4244, 0.3665, 0.4496, 0.3833, 0.4197, 0.4197, 0.4244, 0.3665, 0.4438, 0.3303, 0.4717, 0.3418, 0.4496, 0.3833, 0.4438, 0.3303, 0.4557, 0.2909, 0.4854, 0.2968, 0.4717, 0.3418, 0.4557, 0.2909, 0.4598, 0.25, 0.49, 0.25, 0.4854, 0.2968, 0.4598, 0.25, 0.4557, 0.2091, 0.4854, 0.2032, 0.49, 0.25, 0.4557, 0.2091, 0.4438, 0.1697, 0.4717, 0.1582, 0.4854, 0.2032, 0.4438, 0.1697, 0.4244, 0.1335, 0.4496, 0.1167, 0.4717, 0.1582, 0.4244, 0.1335, 0.3983, 0.1017, 0.4197, 0.08029, 0.4496, 0.1167, 0.3983, 0.1017, 0.3665, 0.07558, 0.3833, 0.05045, 0.4197, 0.08029, 0.3665, 0.07558, 0.3303, 0.05619, 0.3418, 0.02827, 0.3833, 0.05045, 0.3303, 0.05619, 0.2909, 0.04425, 0.2968, 0.01461, 0.3418, 0.02827, 0.2909, 0.04425, 0.25, 0.04022, 0.25, 0.01, 0.2968, 0.01461, 0.25, 0.04022, 0.2091, 0.04425, 0.2032, 0.01461, 0.25, 0.01, 0.2091, 0.04425, 0.1697, 0.05619, 0.1582, 0.02827, 0.2032, 0.01461, 0.1697, 0.05619, 0.1335, 0.07558, 0.1167, 0.05045, 0.1582, 0.02827, 0.1335, 0.07558, 0.1017, 0.1017, 0.08029, 0.08029, 0.1167, 0.05045, 0.1017, 0.1017, 0.07558, 0.1335, 0.05045, 0.1167, 0.08029, 0.08029, 0.07558, 0.1335, 0.05619, 0.1697, 0.02827, 0.1582, 0.05045, 0.1167, 0.05619, 0.1697, 0.04425, 0.2091, 0.01461, 0.2032, 0.02827, 0.1582, 0.04425, 0.2091, 0.04022, 0.25, 0.01, 0.25, 0.01461, 0.2032, 0.04022, 0.25, 0.04425, 0.2909, 0.01461, 0.2968, 0.01, 0.25, 0.04425, 0.2909, 0.05619, 0.3303, 0.02827, 0.3418, 0.01461, 0.2968, 0.05619, 0.3303, 0.07558, 0.3665, 0.05045, 0.3833, 0.02827, 0.3418, 0.07558, 0.3665, 0.1017, 0.3983, 0.08029, 0.4197, 0.05045, 0.3833, 0.1017, 0.3983, 0.1335, 0.4244, 0.1167, 0.4496, 0.08029, 0.4197, 0.1335, 0.4244, 0.1697, 0.4438, 0.1582, 0.4717, 0.1167, 0.4496, 0.1697, 0.4438, 0.2091, 0.4557, 0.2032, 0.4854, 0.1582, 0.4717, 0.2091, 0.4557, 0.25, 0.4598, 0.25, 0.49, 0.2032, 0.4854, 0.2909, 0.4557, 0.25, 0.4598, 0.2091, 0.4557, 0.1697, 0.4438, 0.1335, 0.4244, 0.1017, 0.3983, 0.07558, 0.3665, 0.05619, 0.3303, 0.04425, 0.2909, 0.04022, 0.25, 0.04425, 0.2091, 0.05619, 0.1697, 0.07558, 0.1335, 0.1017, 0.1017, 0.1335, 0.07558, 0.1697, 0.05619, 0.2091, 0.04425, 0.25, 0.04022, 0.2909, 0.04425, 0.3303, 0.05619, 0.3665, 0.07558, 0.3983, 0.1017, 0.4244, 0.1335, 0.4438, 0.1697, 0.4557, 0.2091, 0.4598, 0.25, 0.4557, 0.2909, 0.4438, 0.3303, 0.4244, 0.3665, 0.3983, 0.3983, 0.3665, 0.4244, 0.3303, 0.4438, 0.4438, 0.1697, 0.4557, 0.2091, 0.4557, 0.2091, 0.4438, 0.1697, 0.04022, 0.25, 0.04425, 0.2091, 0.04425, 0.2091, 0.04022, 0.25, 0.4244, 0.1335, 0.4438, 0.1697, 0.4438, 0.1697, 0.4244, 0.1335, 0.04425, 0.2909, 0.04022, 0.25, 0.04022, 0.25, 0.04425, 0.2909, 0.3983, 0.1017, 0.4244, 0.1335, 0.4244, 0.1335, 0.3983, 0.1017, 0.05619, 0.3303, 0.04425, 0.2909, 0.04425, 0.2909, 0.05619, 0.3303, 0.3665, 0.07558, 0.3983, 0.1017, 0.3983, 0.1017, 0.3665, 0.07558, 0.07558, 0.3665, 0.05619, 0.3303, 0.05619, 0.3303, 0.07558, 0.3665, 0.3303, 0.05619, 0.3665, 0.07558, 0.3665, 0.07558, 0.3303, 0.05619, 0.2909, 0.4557, 0.25, 0.4598, 0.25, 0.4598, 0.2909, 0.4557, 0.1017, 0.3983, 0.07558, 0.3665, 0.07558, 0.3665, 0.1017, 0.3983, 0.2909, 0.04425, 0.3303, 0.05619, 0.3303, 0.05619, 0.2909, 0.04425, 0.3303, 0.4438, 0.2909, 0.4557, 0.2909, 0.4557, 0.3303, 0.4438, 0.1335, 0.4244, 0.1017, 0.3983, 0.1017, 0.3983, 0.1335, 0.4244, 0.25, 0.04022, 0.2909, 0.04425, 0.2909, 0.04425, 0.25, 0.04022, 0.3665, 0.4244, 0.3303, 0.4438, 0.3303, 0.4438, 0.3665, 0.4244, 0.1697, 0.4438, 0.1335, 0.4244, 0.1335, 0.4244, 0.1697, 0.4438, 0.2091, 0.04425, 0.25, 0.04022, 0.25, 0.04022, 0.2091, 0.04425, 0.3983, 0.3983, 0.3665, 0.4244, 0.3665, 0.4244, 0.3983, 0.3983, 0.2091, 0.4557, 0.1697, 0.4438, 0.1697, 0.4438, 0.2091, 0.4557, 0.1697, 0.05619, 0.2091, 0.04425, 0.2091, 0.04425, 0.1697, 0.05619, 0.4244, 0.3665, 0.3983, 0.3983, 0.3983, 0.3983, 0.4244, 0.3665, 0.25, 0.4598, 0.2091, 0.4557, 0.2091, 0.4557, 0.25, 0.4598, 0.1335, 0.07558, 0.1697, 0.05619, 0.1697, 0.05619, 0.1335, 0.07558, 0.4438, 0.3303, 0.4244, 0.3665, 0.4244, 0.3665, 0.4438, 0.3303, 0.1017, 0.1017, 0.1335, 0.07558, 0.1335, 0.07558, 0.1017, 0.1017, 0.4557, 0.2909, 0.4438, 0.3303, 0.4438, 0.3303, 0.4557, 0.2909, 0.07558, 0.1335, 0.1017, 0.1017, 0.1017, 0.1017, 0.07558, 0.1335, 0.4598, 0.25, 0.4557, 0.2909, 0.4557, 0.2909, 0.4598, 0.25, 0.05619, 0.1697, 0.07558, 0.1335, 0.07558, 0.1335, 0.05619, 0.1697, 0.4557, 0.2091, 0.4598, 0.25, 0.4598, 0.25, 0.4557, 0.2091])
me_cylinder.materials.append(mat_white)
me_cylinder.use_remesh_fix_poles = True
me_cylinder.use_remesh_preserve_attributes = False
me_cylinder.use_mirror_vertex_groups = False
me_cylinder.update()

# ---- objects
ob_cylinder = bpy.data.objects.new('Cylinder', me_cylinder)

# ---- transforms, parenting, visibility, modifiers, constraints
ob_cylinder.location = (0.0, 0.0, 0.0)
ob_cylinder.scale = (1.672, 1.672, 1.672)
ob_cylinder.lineart.crease_threshold = 0.0

# ---- collection membership
col_collection.objects.link(ob_cylinder)

# ---- scene / render settings (as saved in the file)
scene.frame_start = 1; scene.frame_end = 250; scene.frame_set(35)
scene.render.engine = 'BLENDER_EEVEE_NEXT'
scene.cycles.use_denoising = False
scene.cycles.samples = 128
scene.cycles.sampling_pattern = 'TABULATED_SOBOL'
scene.cycles.use_adaptive_sampling = False
scene.cycles.use_light_tree = False
scene.view_settings.view_transform = 'Filmic'
bpy.context.view_layer.update()

# ---- added for rendering (the .blend has no active camera and no usable light): camera, sun
cam_auto = bpy.data.cameras.new('AutoCamera')
cam_auto.lens = 50.0
cam_auto.sensor_width = 36.0
cam_auto.clip_end = 1000.0
ob_auto_camera = bpy.data.objects.new('AutoCamera', cam_auto)
scene.collection.objects.link(ob_auto_camera)
ob_auto_camera.location = (5.82195, -6.58293, 4.65756)
ob_auto_camera.rotation_euler = (1.09748, -7.21219e-08, 0.694738)
scene.camera = ob_auto_camera
light_auto_sun = bpy.data.lights.new('AutoSun', 'SUN')
light_auto_sun.energy = 3.0
light_auto_sun.angle = 0.0523599
ob_auto_sun = bpy.data.objects.new('AutoSun', light_auto_sun)
scene.collection.objects.link(ob_auto_sun)
ob_auto_sun.rotation_euler = (0.872665, 0.174533, 0.523599)
bpy.context.view_layer.update()
